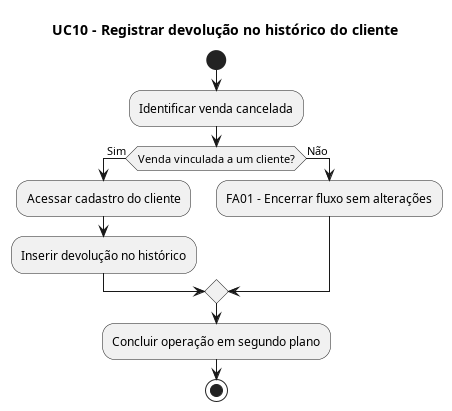

The diagram above was rendered by PlantUML. Its source (embedded in the PNG):
@startuml DA_10_LucasPaulinoGomes_24000580
title UC10 - Registrar devolução no histórico do cliente

|Sistema|
start
:Identificar venda cancelada;
if (Venda vinculada a um cliente?) then (Sim)
  :Acessar cadastro do cliente;
  :Inserir devolução no histórico;
else (Não)
  :FA01 - Encerrar fluxo sem alterações;
endif
:Concluir operação em segundo plano;
stop
@enduml